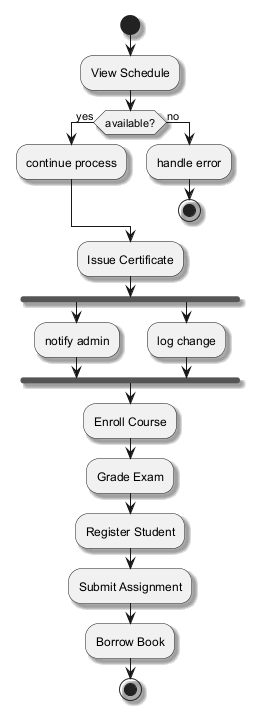

The diagram above was rendered by PlantUML. Its source (embedded in the PNG):
@startuml
skinparam backgroundColor #FFFFFF
skinparam classBackgroundColor #F1F8E9
skinparam classBorderColor #33691E
skinparam shadowing true
start
:View Schedule;
if (available?) then (yes)
:continue process;
else (no)
:handle error;
stop
endif
:Issue Certificate;
fork
:notify admin;
fork again
:log change;
end fork
:Enroll Course;
:Grade Exam;
:Register Student;
:Submit Assignment;
:Borrow Book;
stop
@enduml